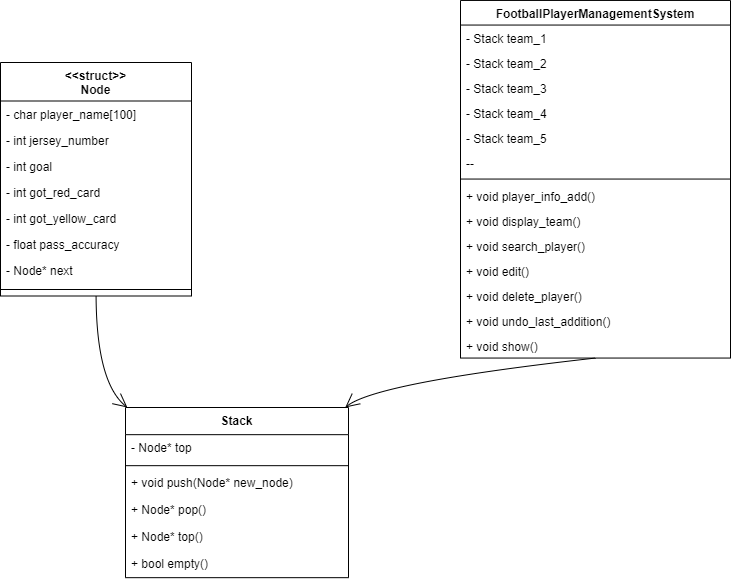

The diagram above was exported from draw.io. Its source (the exported page's mxGraphModel, read from the mxfile embedded in the PNG):
<mxGraphModel dx="1323" dy="700" grid="1" gridSize="10" guides="1" tooltips="1" connect="1" arrows="1" fold="1" page="1" pageScale="1" pageWidth="850" pageHeight="1100" math="0" shadow="0">
  <root>
    <mxCell id="0" />
    <mxCell id="1" parent="0" />
    <mxCell id="YlER1hfRmnDVrgWF9sil-60" value="&lt;&lt;struct&gt;&gt;&#10;Node" style="swimlane;fontStyle=1;align=center;verticalAlign=top;childLayout=stackLayout;horizontal=1;startSize=38.50000254313151;horizontalStack=0;resizeParent=1;resizeParentMax=0;resizeLast=0;collapsible=0;marginBottom=0;" vertex="1" parent="1">
      <mxGeometry x="20" y="77" width="191" height="233.5000025431315" as="geometry" />
    </mxCell>
    <mxCell id="YlER1hfRmnDVrgWF9sil-61" value="- char player_name[100]" style="text;strokeColor=none;fillColor=none;align=left;verticalAlign=top;spacingLeft=4;spacingRight=4;overflow=hidden;rotatable=0;points=[[0,0.5],[1,0.5]];portConstraint=eastwest;" vertex="1" parent="YlER1hfRmnDVrgWF9sil-60">
      <mxGeometry y="38.50000254313151" width="191" height="26" as="geometry" />
    </mxCell>
    <mxCell id="YlER1hfRmnDVrgWF9sil-62" value="- int jersey_number" style="text;strokeColor=none;fillColor=none;align=left;verticalAlign=top;spacingLeft=4;spacingRight=4;overflow=hidden;rotatable=0;points=[[0,0.5],[1,0.5]];portConstraint=eastwest;" vertex="1" parent="YlER1hfRmnDVrgWF9sil-60">
      <mxGeometry y="64.5000025431315" width="191" height="26" as="geometry" />
    </mxCell>
    <mxCell id="YlER1hfRmnDVrgWF9sil-63" value="- int goal" style="text;strokeColor=none;fillColor=none;align=left;verticalAlign=top;spacingLeft=4;spacingRight=4;overflow=hidden;rotatable=0;points=[[0,0.5],[1,0.5]];portConstraint=eastwest;" vertex="1" parent="YlER1hfRmnDVrgWF9sil-60">
      <mxGeometry y="90.5000025431315" width="191" height="26" as="geometry" />
    </mxCell>
    <mxCell id="YlER1hfRmnDVrgWF9sil-64" value="- int got_red_card" style="text;strokeColor=none;fillColor=none;align=left;verticalAlign=top;spacingLeft=4;spacingRight=4;overflow=hidden;rotatable=0;points=[[0,0.5],[1,0.5]];portConstraint=eastwest;" vertex="1" parent="YlER1hfRmnDVrgWF9sil-60">
      <mxGeometry y="116.5000025431315" width="191" height="26" as="geometry" />
    </mxCell>
    <mxCell id="YlER1hfRmnDVrgWF9sil-65" value="- int got_yellow_card" style="text;strokeColor=none;fillColor=none;align=left;verticalAlign=top;spacingLeft=4;spacingRight=4;overflow=hidden;rotatable=0;points=[[0,0.5],[1,0.5]];portConstraint=eastwest;" vertex="1" parent="YlER1hfRmnDVrgWF9sil-60">
      <mxGeometry y="142.5000025431315" width="191" height="26" as="geometry" />
    </mxCell>
    <mxCell id="YlER1hfRmnDVrgWF9sil-66" value="- float pass_accuracy" style="text;strokeColor=none;fillColor=none;align=left;verticalAlign=top;spacingLeft=4;spacingRight=4;overflow=hidden;rotatable=0;points=[[0,0.5],[1,0.5]];portConstraint=eastwest;" vertex="1" parent="YlER1hfRmnDVrgWF9sil-60">
      <mxGeometry y="168.5000025431315" width="191" height="26" as="geometry" />
    </mxCell>
    <mxCell id="YlER1hfRmnDVrgWF9sil-67" value="- Node* next" style="text;strokeColor=none;fillColor=none;align=left;verticalAlign=top;spacingLeft=4;spacingRight=4;overflow=hidden;rotatable=0;points=[[0,0.5],[1,0.5]];portConstraint=eastwest;" vertex="1" parent="YlER1hfRmnDVrgWF9sil-60">
      <mxGeometry y="194.5000025431315" width="191" height="26" as="geometry" />
    </mxCell>
    <mxCell id="YlER1hfRmnDVrgWF9sil-68" style="line;strokeWidth=1;fillColor=none;align=left;verticalAlign=middle;spacingTop=-1;spacingLeft=3;spacingRight=3;rotatable=0;labelPosition=right;points=[];portConstraint=eastwest;strokeColor=inherit;" vertex="1" parent="YlER1hfRmnDVrgWF9sil-60">
      <mxGeometry y="220.5000025431315" width="191" height="13" as="geometry" />
    </mxCell>
    <mxCell id="YlER1hfRmnDVrgWF9sil-69" value="Stack" style="swimlane;fontStyle=1;align=center;verticalAlign=top;childLayout=stackLayout;horizontal=1;startSize=27.166666666666668;horizontalStack=0;resizeParent=1;resizeParentMax=0;resizeLast=0;collapsible=0;marginBottom=0;" vertex="1" parent="1">
      <mxGeometry x="145" y="422" width="223" height="170.16666666666669" as="geometry" />
    </mxCell>
    <mxCell id="YlER1hfRmnDVrgWF9sil-70" value="- Node* top" style="text;strokeColor=none;fillColor=none;align=left;verticalAlign=top;spacingLeft=4;spacingRight=4;overflow=hidden;rotatable=0;points=[[0,0.5],[1,0.5]];portConstraint=eastwest;" vertex="1" parent="YlER1hfRmnDVrgWF9sil-69">
      <mxGeometry y="27.166666666666668" width="223" height="27" as="geometry" />
    </mxCell>
    <mxCell id="YlER1hfRmnDVrgWF9sil-71" style="line;strokeWidth=1;fillColor=none;align=left;verticalAlign=middle;spacingTop=-1;spacingLeft=3;spacingRight=3;rotatable=0;labelPosition=right;points=[];portConstraint=eastwest;strokeColor=inherit;" vertex="1" parent="YlER1hfRmnDVrgWF9sil-69">
      <mxGeometry y="54.16666666666667" width="223" height="8" as="geometry" />
    </mxCell>
    <mxCell id="YlER1hfRmnDVrgWF9sil-72" value="+ void push(Node* new_node)" style="text;strokeColor=none;fillColor=none;align=left;verticalAlign=top;spacingLeft=4;spacingRight=4;overflow=hidden;rotatable=0;points=[[0,0.5],[1,0.5]];portConstraint=eastwest;" vertex="1" parent="YlER1hfRmnDVrgWF9sil-69">
      <mxGeometry y="62.16666666666667" width="223" height="27" as="geometry" />
    </mxCell>
    <mxCell id="YlER1hfRmnDVrgWF9sil-73" value="+ Node* pop()" style="text;strokeColor=none;fillColor=none;align=left;verticalAlign=top;spacingLeft=4;spacingRight=4;overflow=hidden;rotatable=0;points=[[0,0.5],[1,0.5]];portConstraint=eastwest;" vertex="1" parent="YlER1hfRmnDVrgWF9sil-69">
      <mxGeometry y="89.16666666666667" width="223" height="27" as="geometry" />
    </mxCell>
    <mxCell id="YlER1hfRmnDVrgWF9sil-74" value="+ Node* top()" style="text;strokeColor=none;fillColor=none;align=left;verticalAlign=top;spacingLeft=4;spacingRight=4;overflow=hidden;rotatable=0;points=[[0,0.5],[1,0.5]];portConstraint=eastwest;" vertex="1" parent="YlER1hfRmnDVrgWF9sil-69">
      <mxGeometry y="116.16666666666667" width="223" height="27" as="geometry" />
    </mxCell>
    <mxCell id="YlER1hfRmnDVrgWF9sil-75" value="+ bool empty()" style="text;strokeColor=none;fillColor=none;align=left;verticalAlign=top;spacingLeft=4;spacingRight=4;overflow=hidden;rotatable=0;points=[[0,0.5],[1,0.5]];portConstraint=eastwest;" vertex="1" parent="YlER1hfRmnDVrgWF9sil-69">
      <mxGeometry y="143.16666666666669" width="223" height="27" as="geometry" />
    </mxCell>
    <mxCell id="YlER1hfRmnDVrgWF9sil-76" value="FootballPlayerManagementSystem" style="swimlane;fontStyle=1;align=center;verticalAlign=top;childLayout=stackLayout;horizontal=1;startSize=24.595238821847097;horizontalStack=0;resizeParent=1;resizeParentMax=0;resizeLast=0;collapsible=0;marginBottom=0;" vertex="1" parent="1">
      <mxGeometry x="480" y="14.95" width="270" height="357.5952388218471" as="geometry" />
    </mxCell>
    <mxCell id="YlER1hfRmnDVrgWF9sil-77" value="- Stack team_1" style="text;strokeColor=none;fillColor=none;align=left;verticalAlign=top;spacingLeft=4;spacingRight=4;overflow=hidden;rotatable=0;points=[[0,0.5],[1,0.5]];portConstraint=eastwest;" vertex="1" parent="YlER1hfRmnDVrgWF9sil-76">
      <mxGeometry y="24.595238821847097" width="270" height="25" as="geometry" />
    </mxCell>
    <mxCell id="YlER1hfRmnDVrgWF9sil-78" value="- Stack team_2" style="text;strokeColor=none;fillColor=none;align=left;verticalAlign=top;spacingLeft=4;spacingRight=4;overflow=hidden;rotatable=0;points=[[0,0.5],[1,0.5]];portConstraint=eastwest;" vertex="1" parent="YlER1hfRmnDVrgWF9sil-76">
      <mxGeometry y="49.5952388218471" width="270" height="25" as="geometry" />
    </mxCell>
    <mxCell id="YlER1hfRmnDVrgWF9sil-79" value="- Stack team_3" style="text;strokeColor=none;fillColor=none;align=left;verticalAlign=top;spacingLeft=4;spacingRight=4;overflow=hidden;rotatable=0;points=[[0,0.5],[1,0.5]];portConstraint=eastwest;" vertex="1" parent="YlER1hfRmnDVrgWF9sil-76">
      <mxGeometry y="74.59523882184709" width="270" height="25" as="geometry" />
    </mxCell>
    <mxCell id="YlER1hfRmnDVrgWF9sil-80" value="- Stack team_4" style="text;strokeColor=none;fillColor=none;align=left;verticalAlign=top;spacingLeft=4;spacingRight=4;overflow=hidden;rotatable=0;points=[[0,0.5],[1,0.5]];portConstraint=eastwest;" vertex="1" parent="YlER1hfRmnDVrgWF9sil-76">
      <mxGeometry y="99.59523882184709" width="270" height="25" as="geometry" />
    </mxCell>
    <mxCell id="YlER1hfRmnDVrgWF9sil-81" value="- Stack team_5" style="text;strokeColor=none;fillColor=none;align=left;verticalAlign=top;spacingLeft=4;spacingRight=4;overflow=hidden;rotatable=0;points=[[0,0.5],[1,0.5]];portConstraint=eastwest;" vertex="1" parent="YlER1hfRmnDVrgWF9sil-76">
      <mxGeometry y="124.59523882184709" width="270" height="25" as="geometry" />
    </mxCell>
    <mxCell id="YlER1hfRmnDVrgWF9sil-82" value="--" style="text;strokeColor=none;fillColor=none;align=left;verticalAlign=top;spacingLeft=4;spacingRight=4;overflow=hidden;rotatable=0;points=[[0,0.5],[1,0.5]];portConstraint=eastwest;" vertex="1" parent="YlER1hfRmnDVrgWF9sil-76">
      <mxGeometry y="149.5952388218471" width="270" height="25" as="geometry" />
    </mxCell>
    <mxCell id="YlER1hfRmnDVrgWF9sil-83" style="line;strokeWidth=1;fillColor=none;align=left;verticalAlign=middle;spacingTop=-1;spacingLeft=3;spacingRight=3;rotatable=0;labelPosition=right;points=[];portConstraint=eastwest;strokeColor=inherit;" vertex="1" parent="YlER1hfRmnDVrgWF9sil-76">
      <mxGeometry y="174.5952388218471" width="270" height="8" as="geometry" />
    </mxCell>
    <mxCell id="YlER1hfRmnDVrgWF9sil-84" value="+ void player_info_add()" style="text;strokeColor=none;fillColor=none;align=left;verticalAlign=top;spacingLeft=4;spacingRight=4;overflow=hidden;rotatable=0;points=[[0,0.5],[1,0.5]];portConstraint=eastwest;" vertex="1" parent="YlER1hfRmnDVrgWF9sil-76">
      <mxGeometry y="182.5952388218471" width="270" height="25" as="geometry" />
    </mxCell>
    <mxCell id="YlER1hfRmnDVrgWF9sil-85" value="+ void display_team()" style="text;strokeColor=none;fillColor=none;align=left;verticalAlign=top;spacingLeft=4;spacingRight=4;overflow=hidden;rotatable=0;points=[[0,0.5],[1,0.5]];portConstraint=eastwest;" vertex="1" parent="YlER1hfRmnDVrgWF9sil-76">
      <mxGeometry y="207.5952388218471" width="270" height="25" as="geometry" />
    </mxCell>
    <mxCell id="YlER1hfRmnDVrgWF9sil-86" value="+ void search_player()" style="text;strokeColor=none;fillColor=none;align=left;verticalAlign=top;spacingLeft=4;spacingRight=4;overflow=hidden;rotatable=0;points=[[0,0.5],[1,0.5]];portConstraint=eastwest;" vertex="1" parent="YlER1hfRmnDVrgWF9sil-76">
      <mxGeometry y="232.5952388218471" width="270" height="25" as="geometry" />
    </mxCell>
    <mxCell id="YlER1hfRmnDVrgWF9sil-87" value="+ void edit()" style="text;strokeColor=none;fillColor=none;align=left;verticalAlign=top;spacingLeft=4;spacingRight=4;overflow=hidden;rotatable=0;points=[[0,0.5],[1,0.5]];portConstraint=eastwest;" vertex="1" parent="YlER1hfRmnDVrgWF9sil-76">
      <mxGeometry y="257.5952388218471" width="270" height="25" as="geometry" />
    </mxCell>
    <mxCell id="YlER1hfRmnDVrgWF9sil-88" value="+ void delete_player()" style="text;strokeColor=none;fillColor=none;align=left;verticalAlign=top;spacingLeft=4;spacingRight=4;overflow=hidden;rotatable=0;points=[[0,0.5],[1,0.5]];portConstraint=eastwest;" vertex="1" parent="YlER1hfRmnDVrgWF9sil-76">
      <mxGeometry y="282.5952388218471" width="270" height="25" as="geometry" />
    </mxCell>
    <mxCell id="YlER1hfRmnDVrgWF9sil-89" value="+ void undo_last_addition()" style="text;strokeColor=none;fillColor=none;align=left;verticalAlign=top;spacingLeft=4;spacingRight=4;overflow=hidden;rotatable=0;points=[[0,0.5],[1,0.5]];portConstraint=eastwest;" vertex="1" parent="YlER1hfRmnDVrgWF9sil-76">
      <mxGeometry y="307.5952388218471" width="270" height="25" as="geometry" />
    </mxCell>
    <mxCell id="YlER1hfRmnDVrgWF9sil-90" value="+ void show()" style="text;strokeColor=none;fillColor=none;align=left;verticalAlign=top;spacingLeft=4;spacingRight=4;overflow=hidden;rotatable=0;points=[[0,0.5],[1,0.5]];portConstraint=eastwest;" vertex="1" parent="YlER1hfRmnDVrgWF9sil-76">
      <mxGeometry y="332.5952388218471" width="270" height="25" as="geometry" />
    </mxCell>
    <mxCell id="YlER1hfRmnDVrgWF9sil-91" value="" style="curved=1;startArrow=none;endArrow=open;endSize=12;exitX=0.5004090314136126;exitY=0.998605353064118;entryX=0.010337933465900947;entryY=0.001949377227247807;rounded=0;" edge="1" parent="1" source="YlER1hfRmnDVrgWF9sil-60" target="YlER1hfRmnDVrgWF9sil-69">
      <mxGeometry relative="1" as="geometry">
        <Array as="points">
          <mxPoint x="116" y="397" />
        </Array>
      </mxGeometry>
    </mxCell>
    <mxCell id="YlER1hfRmnDVrgWF9sil-92" value="" style="curved=1;startArrow=none;endArrow=open;endSize=12;exitX=0.5001736111111111;exitY=1.0009469985961914;entryX=0.9834961472515878;entryY=0.001949377227247807;rounded=0;" edge="1" parent="1" source="YlER1hfRmnDVrgWF9sil-76" target="YlER1hfRmnDVrgWF9sil-69">
      <mxGeometry relative="1" as="geometry">
        <Array as="points">
          <mxPoint x="396" y="397" />
        </Array>
      </mxGeometry>
    </mxCell>
  </root>
</mxGraphModel>